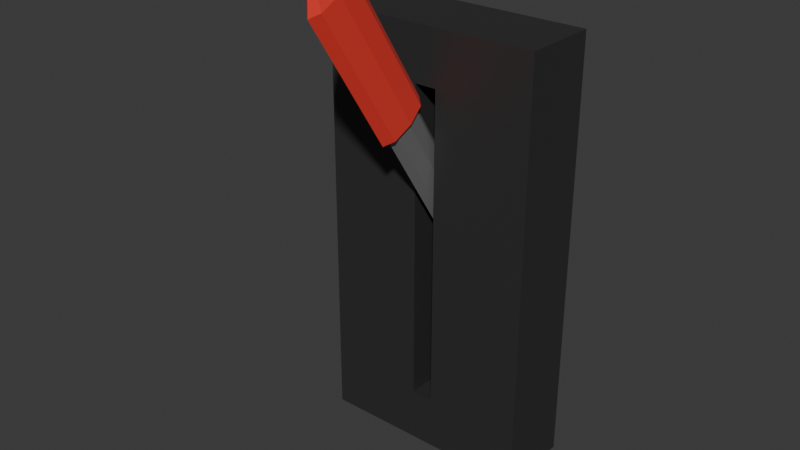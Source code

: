 # Source: heater_lever.blend  (saved by Blender 5.0.119; exported with 4.5.12 LTS)
import bpy
from mathutils import Matrix  # noqa: F401  (used for matrix-valued properties, if any)

bpy.ops.wm.read_factory_settings(use_empty=True)
scene = bpy.context.scene
scene.name = 'Scene'

# ---- collections
col_collection = bpy.data.collections.new('Collection'); scene.collection.children.link(col_collection)

# ---- materials (node trees are filled in below, after node groups)
mat_panel = bpy.data.materials.new('Panel')
mat_panel.alpha_threshold = 0.0
mat_panel.use_backface_culling_lightprobe_volume = False
mat_panel.roughness = 0.5
mat_panel.line_color = (0.0, 0.0, 0.0, 1.0)
mat_grip = bpy.data.materials.new('Grip')
mat_base = bpy.data.materials.new('Base')

# ---- material node trees
mat_panel.use_nodes = True; mat_panel.node_tree.nodes.clear()
_N = mat_panel.node_tree.nodes; _L = mat_panel.node_tree.links
n0 = _N.new('ShaderNodeOutputMaterial'); n0.name = 'Material Output'; n0.location = (200, 100)
n1 = _N.new('ShaderNodeBsdfPrincipled'); n1.name = 'Principled BSDF'; n1.location = (-200, 100)
n1.inputs[0].default_value = (0.06893, 0.06893, 0.06893, 1.0)
n1.inputs[1].default_value = 0.6
_L.new(n1.outputs[0], n0.inputs[0])
n0.is_active_output = True
mat_grip.use_nodes = True; mat_grip.node_tree.nodes.clear()
_N = mat_grip.node_tree.nodes; _L = mat_grip.node_tree.links
n0 = _N.new('ShaderNodeBsdfPrincipled'); n0.name = 'Principled BSDF'; n0.location = (-200, 100)
n0.inputs[0].default_value = (0.8, 0.03781, 0.02469, 1.0)
n0.inputs[2].default_value = 1.0
n1 = _N.new('ShaderNodeOutputMaterial'); n1.name = 'Material Output'; n1.location = (200, 100)
_L.new(n0.outputs[0], n1.inputs[0])
n1.is_active_output = True
mat_base.use_nodes = True; mat_base.node_tree.nodes.clear()
_N = mat_base.node_tree.nodes; _L = mat_base.node_tree.links
n0 = _N.new('ShaderNodeBsdfPrincipled'); n0.name = 'Principled BSDF'; n0.location = (-200, 100)
n0.inputs[0].default_value = (0.3275, 0.3275, 0.3275, 1.0)
n0.inputs[1].default_value = 0.6
n1 = _N.new('ShaderNodeOutputMaterial'); n1.name = 'Material Output'; n1.location = (200, 100)
_L.new(n0.outputs[0], n1.inputs[0])
n1.is_active_output = True

# ---- world
world_world = bpy.data.worlds.new('World'); scene.world = world_world
world_world.use_nodes = True; world_world.node_tree.nodes.clear()
_N = world_world.node_tree.nodes; _L = world_world.node_tree.links
n0 = _N.new('ShaderNodeOutputWorld'); n0.name = 'World Output'; n0.location = (200, 100)
n1 = _N.new('ShaderNodeBackground'); n1.name = 'Background'; n1.location = (-200, 100)
n1.inputs[0].default_value = (0.05088, 0.05088, 0.05088, 1.0)
_L.new(n1.outputs[0], n0.inputs[0])
n0.is_active_output = True
world_world.color = (0.05088, 0.05088, 0.05088)
world_world.sun_shadow_jitter_overblur = 0.0

# ---- meshes
me_cube = bpy.data.meshes.new('Cube')
me_cube.from_pydata([(-0.02, -0.07094, 0.1), (-0.02, -0.07094, 0.7), (-0.2008, 0.07094, 0.0), (-0.2008, 0.07094, 0.8), (0.02, -0.07094, 0.1), (0.02, -0.07094, 0.7), (0.2008, 0.07094, 0.0), (0.2008, 0.07094, 0.8), (-0.2008, -0.07094, 0.0), (-0.2008, -0.07094, 0.8), (0.2008, -0.07094, 0.8), (0.2008, -0.07094, 0.0), (-0.02, 0.0, 0.1), (-0.02, 0.0, 0.7), (0.02, 0.0, 0.7), (0.02, 0.0, 0.1)], [], [(8, 9, 3, 2), (2, 3, 7, 6), (6, 7, 10, 11), (0, 4, 15, 12), (2, 6, 11, 8), (7, 3, 9, 10), (0, 1, 9, 8), (5, 4, 11, 10), (4, 0, 8, 11), (1, 5, 10, 9), (15, 14, 13, 12), (1, 0, 12, 13), (5, 1, 13, 14), (4, 5, 14, 15)])
_uv = me_cube.uv_layers.new(name='UVMap')
_uv.uv.foreach_set('vector', [0.375, 0.0, 0.625, 0.0, 0.625, 0.25, 0.375, 0.25, 0.375, 0.25, 0.625, 0.25, 0.625, 0.5, 0.375, 0.5, 0.375, 0.5, 0.625, 0.5, 0.625, 0.75, 0.375, 0.75, 0.425, 0.9003, 0.425, 0.8497, 0.425, 0.8497, 0.425, 0.9003, 0.125, 0.5, 0.375, 0.5, 0.375, 0.75, 0.125, 0.75, 0.625, 0.5, 0.875, 0.5, 0.875, 0.75, 0.625, 0.75, 0.425, 0.9003, 0.575, 0.9003, 0.625, 1.0, 0.375, 1.0, 0.575, 0.8497, 0.425, 0.8497, 0.375, 0.75, 0.625, 0.75, 0.425, 0.8497, 0.425, 0.9003, 0.375, 1.0, 0.375, 0.75, 0.575, 0.9003, 0.575, 0.8497, 0.625, 0.75, 0.625, 1.0, 0.425, 0.8497, 0.575, 0.8497, 0.575, 0.9003, 0.425, 0.9003, 0.575, 0.9003, 0.425, 0.9003, 0.425, 0.9003, 0.575, 0.9003, 0.575, 0.8497, 0.575, 0.9003, 0.575, 0.9003, 0.575, 0.8497, 0.425, 0.8497, 0.575, 0.8497, 0.575, 0.8497, 0.425, 0.8497])
me_cube.materials.append(mat_panel)
me_cube.update()
me_cylinder = bpy.data.meshes.new('Cylinder')
me_cylinder.from_pydata([(2.328e-10, -3.725e-09, 0.03941), (0.01061, -3.725e-09, 0.02787), (0.015, -3.725e-09, -5.96e-08), (0.01061, -3.725e-09, -0.02787), (2.328e-10, -3.725e-09, -0.03941), (-0.01061, -3.725e-09, -0.02787), (-0.015, -3.725e-09, -5.96e-08), (-0.01061, -3.725e-09, 0.02787), (2.328e-10, -0.3082, 0.03941), (0.01061, -0.3082, 0.02787), (0.015, -0.3082, -5.96e-08), (0.01061, -0.3082, -0.02787), (2.328e-10, -0.3082, -0.03941), (-0.01061, -0.3082, -0.02787), (-0.015, -0.3082, -5.96e-08), (-0.01061, -0.3082, 0.02787), (3.874e-10, -0.5924, 0.05306), (0.01428, -0.5924, 0.03752), (0.0202, -0.5924, -5.009e-08), (0.01428, -0.5924, -0.03752), (3.874e-10, -0.5924, -0.05306), (-0.01428, -0.5924, -0.03752), (-0.0202, -0.5924, -5.009e-08), (-0.01428, -0.5924, 0.03752), (3.874e-10, -0.627, -9.021e-08), (0.01029, -0.6133, 0.02703), (3.874e-10, -0.6133, 0.03822), (-0.01029, -0.6133, 0.02703), (-0.01455, -0.6133, -5.009e-08), (-0.01029, -0.6133, -0.02703), (3.874e-10, -0.6133, -0.03822), (0.01029, -0.6133, -0.02703), (0.01455, -0.6133, -5.009e-08), (3.874e-10, -0.3082, 0.05306), (0.01428, -0.3082, 0.03752), (0.0202, -0.3082, -5.009e-08), (0.01428, -0.3082, -0.03752), (3.874e-10, -0.3082, -0.05306), (-0.01428, -0.3082, -0.03752), (-0.0202, -0.3082, -5.009e-08), (-0.01428, -0.3082, 0.03752)], [], [(0, 1, 2, 3, 4, 5, 6, 7), (9, 8, 33, 34), (8, 15, 40, 33), (14, 13, 38, 39), (12, 11, 36, 37), (10, 9, 34, 35), (15, 14, 39, 40), (13, 12, 37, 38), (11, 10, 35, 36), (7, 15, 8, 0), (6, 14, 15, 7), (5, 13, 14, 6), (4, 12, 13, 5), (3, 11, 12, 4), (2, 10, 11, 3), (1, 9, 10, 2), (0, 8, 9, 1), (33, 16, 17, 34), (34, 17, 18, 35), (35, 18, 19, 36), (36, 19, 20, 37), (37, 20, 21, 38), (38, 21, 22, 39), (18, 17, 25, 32), (39, 22, 23, 40), (40, 23, 16, 33), (25, 26, 24), (26, 27, 24), (27, 28, 24), (28, 29, 24), (29, 30, 24), (30, 31, 24), (31, 32, 24), (32, 25, 24), (19, 18, 32, 31), (20, 19, 31, 30), (21, 20, 30, 29), (22, 21, 29, 28), (23, 22, 28, 27), (16, 23, 27, 26), (17, 16, 26, 25)])
me_cylinder.polygons.foreach_set('material_index', [1, 0, 0, 0, 0, 0, 0, 0, 0, 1, 1, 1, 1, 1, 1, 1, 1, 0, 0, 0, 0, 0, 0, 0, 0, 0, 0, 0, 0, 0, 0, 0, 0, 0, 0, 0, 0, 0, 0, 0, 0])
_uv = me_cylinder.uv_layers.new(name='UVMap')
_uv.uv.foreach_set('vector', [0.75, 0.49, 0.9197, 0.4197, 0.99, 0.25, 0.9197, 0.08029, 0.75, 0.01, 0.5803, 0.08029, 0.51, 0.25, 0.5803, 0.4197, 0.875, 0.8434, 1.0, 0.8434, 1.0, 0.8434, 0.875, 0.8434, 0.0, 0.8434, 0.125, 0.8434, 0.125, 0.8434, 0.0, 0.8434, 0.25, 0.8434, 0.375, 0.8434, 0.375, 0.8434, 0.25, 0.8434, 0.5, 0.8434, 0.625, 0.8434, 0.625, 0.8434, 0.5, 0.8434, 0.75, 0.8434, 0.875, 0.8434, 0.875, 0.8434, 0.75, 0.8434, 0.125, 0.8434, 0.25, 0.8434, 0.25, 0.8434, 0.125, 0.8434, 0.375, 0.8434, 0.5, 0.8434, 0.5, 0.8434, 0.375, 0.8434, 0.625, 0.8434, 0.75, 0.8434, 0.75, 0.8434, 0.625, 0.8434, 0.125, 0.5, 0.125, 0.8434, 0.0, 0.8434, 0.0, 0.5, 0.25, 0.5, 0.25, 0.8434, 0.125, 0.8434, 0.125, 0.5, 0.375, 0.5, 0.375, 0.8434, 0.25, 0.8434, 0.25, 0.5, 0.5, 0.5, 0.5, 0.8434, 0.375, 0.8434, 0.375, 0.5, 0.625, 0.5, 0.625, 0.8434, 0.5, 0.8434, 0.5, 0.5, 0.75, 0.5, 0.75, 0.8434, 0.625, 0.8434, 0.625, 0.5, 0.875, 0.5, 0.875, 0.8434, 0.75, 0.8434, 0.75, 0.5, 1.0, 0.5, 1.0, 0.8434, 0.875, 0.8434, 0.875, 0.5, 1.0, 0.8434, 1.0, 1.0, 0.875, 1.0, 0.875, 0.8434, 0.875, 0.8434, 0.875, 1.0, 0.75, 1.0, 0.75, 0.8434, 0.75, 0.8434, 0.75, 1.0, 0.625, 1.0, 0.625, 0.8434, 0.625, 0.8434, 0.625, 1.0, 0.5, 1.0, 0.5, 0.8434, 0.5, 0.8434, 0.5, 1.0, 0.375, 1.0, 0.375, 0.8434, 0.375, 0.8434, 0.375, 1.0, 0.25, 1.0, 0.25, 0.8434, 0.49, 0.25, 0.4197, 0.4197, 0.3349, 0.3349, 0.37, 0.25, 0.25, 0.8434, 0.25, 1.0, 0.125, 1.0, 0.125, 0.8434, 0.125, 0.8434, 0.125, 1.0, 0.0, 1.0, 0.0, 0.8434, 0.3349, 0.3349, 0.25, 0.37, 0.25, 0.25, 0.25, 0.37, 0.1651, 0.3349, 0.25, 0.25, 0.1651, 0.3349, 0.13, 0.25, 0.25, 0.25, 0.13, 0.25, 0.1651, 0.1651, 0.25, 0.25, 0.1651, 0.1651, 0.25, 0.13, 0.25, 0.25, 0.25, 0.13, 0.3349, 0.1651, 0.25, 0.25, 0.3349, 0.1651, 0.37, 0.25, 0.25, 0.25, 0.37, 0.25, 0.3349, 0.3349, 0.25, 0.25, 0.4197, 0.08029, 0.49, 0.25, 0.37, 0.25, 0.3349, 0.1651, 0.25, 0.01, 0.4197, 0.08029, 0.3349, 0.1651, 0.25, 0.13, 0.08029, 0.08029, 0.25, 0.01, 0.25, 0.13, 0.1651, 0.1651, 0.01, 0.25, 0.08029, 0.08029, 0.1651, 0.1651, 0.13, 0.25, 0.08029, 0.4197, 0.01, 0.25, 0.13, 0.25, 0.1651, 0.3349, 0.25, 0.49, 0.08029, 0.4197, 0.1651, 0.3349, 0.25, 0.37, 0.4197, 0.4197, 0.25, 0.49, 0.25, 0.37, 0.3349, 0.3349])
me_cylinder.materials.append(mat_grip)
me_cylinder.materials.append(mat_base)
me_cylinder.update()

# ---- objects
ob_panel = bpy.data.objects.new('Panel', me_cube)
ob_lever = bpy.data.objects.new('Lever', me_cylinder)

# ---- transforms, parenting, visibility, modifiers, constraints
ob_panel.location = (0.0, 0.0, 0.0)
ob_lever.location = (-2.328e-10, 0.03687, 0.4)
ob_lever.rotation_euler = (-0.995, -0.0, 0.0)

# ---- collection membership
col_collection.objects.link(ob_panel)
col_collection.objects.link(ob_lever)

# ---- scene / render settings (as saved in the file)
scene.frame_start = 1; scene.frame_end = 250; scene.frame_set(1)
scene.render.engine = 'BLENDER_EEVEE_NEXT'
scene.render.bake_bias = 0.0
scene.render.bake_samples = 0
scene.cycles.sampling_pattern = 'TABULATED_SOBOL'
scene.eevee.use_volume_custom_range = False
bpy.context.view_layer.update()

# ---- added for rendering (the .blend has no active camera and no usable light): camera, sun
cam_auto = bpy.data.cameras.new('AutoCamera')
cam_auto.lens = 50.0
cam_auto.sensor_width = 36.0
cam_auto.clip_end = 1000.0
ob_auto_camera = bpy.data.objects.new('AutoCamera', cam_auto)
scene.collection.objects.link(ob_auto_camera)
ob_auto_camera.location = (1.03781, -1.37921, 1.30767)
ob_auto_camera.rotation_euler = (1.09748, -7.21219e-08, 0.694738)
scene.camera = ob_auto_camera
light_auto_sun = bpy.data.lights.new('AutoSun', 'SUN')
light_auto_sun.energy = 3.0
light_auto_sun.angle = 0.0523599
ob_auto_sun = bpy.data.objects.new('AutoSun', light_auto_sun)
scene.collection.objects.link(ob_auto_sun)
ob_auto_sun.rotation_euler = (0.872665, 0.174533, 0.523599)
bpy.context.view_layer.update()

